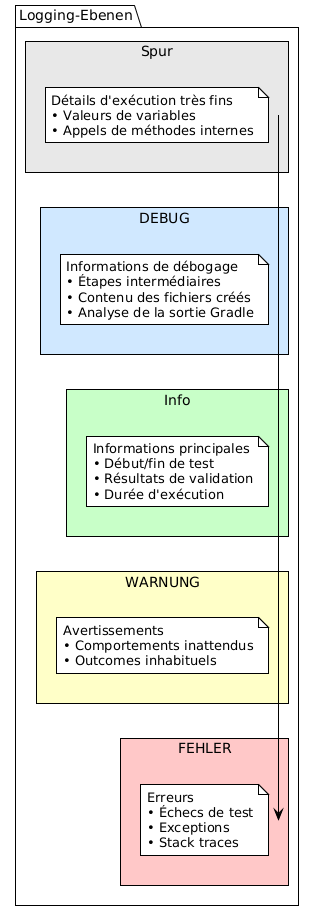

The diagram above was rendered by PlantUML. Its source (embedded in the PNG):
@startuml







<style>
  root {
    BackgroundColor white
    FontColor black
    FontName Verdana
    HyperLinkColor blue
    LineColor black
    LineThickness 1
    Margin 5
  }
  document {
    caption {
      LineThickness 0
    }
    footer {
      LineThickness 0
    }
    header {
      LineThickness 0
    }
    title {
      FontSize 22
      LineThickness 0
    }
  }
  node {
    MaximumWidth 300
  }
</style>

skinparam ArrowLollipopColor black
skinparam BackgroundColor white
skinparam DefaultFontName Verdana
skinparam DefaultMonospacedFontName Courier
skinparam LifelineStrategy nosolid
skinparam ParticipantPadding 10
skinparam SequenceLifeLineBorderColor black
skinparam Shadowing false
skinparam UseBetaStyle true

skinparam Activity {
  BackgroundColor white
  BarColor black
  BorderColor black
  FontColor black
  FontName Verdana
}
skinparam Boundary {
  FontColor black
}
skinparam Box {
  Padding 5
}
skinparam CircledCharacter {
  FontColor black
  FontName Courier
  Radius 9
}
skinparam Class {
  BackgroundColor white
  BorderColor black
  FontColor black
  FontName Verdana
}
skinparam ClassAttribute {
  FontColor black
  FontName Verdana
}
skinparam ClassStereotype {
  FontColor black
  FontName Verdana
}
skinparam Footer {
  FontColor black
  FontName Verdana
}
skinparam Header {
  FontColor black
  FontName Verdana
}
skinparam Hyperlink {
  Color blue
}
skinparam IconPackage {
  Color black
  BackgroundColor white
}
skinparam IconPrivate {
  Color black
  BackgroundColor white
}
skinparam IconProtected {
  Color black
  BackgroundColor white
}
skinparam IconPublic {
  Color black
  BackgroundColor white
}
skinparam Note {
  FontColor black
  FontName Verdana
}
skinparam Object {
  BorderColor black
}
skinparam Package {
  BorderColor black
  FontColor black
  FontName Verdana
}
skinparam State {
  BackgroundColor white
  BorderColor black
}
skinparam StereotypeA {
  BackgroundColor white
  BorderColor black
}
skinparam StereotypeC {
  BackgroundColor white
  BorderColor black
}
skinparam StereotypeE {
  BackgroundColor white
  BorderColor black
}
skinparam StereotypeI {
  BackgroundColor white
  BorderColor black
}
skinparam StereotypeN {
  BackgroundColor white
  BorderColor black
}
skinparam UseCaseStereoType {
  FontColor black
  FontName Verdana
}
skinparam backgroundColor #FEFEFE

package "Logging-Ebenen" {

    rectangle "Spur" #E8E8E8 {
        note
            Détails d'exécution très fins
            • Valeurs de variables
            • Appels de méthodes internes
        end note
    }

    rectangle "DEBUG" #D0E8FF {
        note
            Informations de débogage
            • Étapes intermédiaires
            • Contenu des fichiers créés
            • Analyse de la sortie Gradle
        end note
    }

    rectangle "Info" #C8FFC8 {
        note
            Informations principales
            • Début/fin de test
            • Résultats de validation
            • Durée d'exécution
        end note
    }

    rectangle "WARNUNG" #FFFFC8 {
        note
            Avertissements
            • Comportements inattendus
            • Outcomes inhabituels
        end note
    }

    rectangle "FEHLER" #FFC8C8 {
        note
            Erreurs
            • Échecs de test
            • Exceptions
            • Stack traces
        end note
    }
}

@enduml